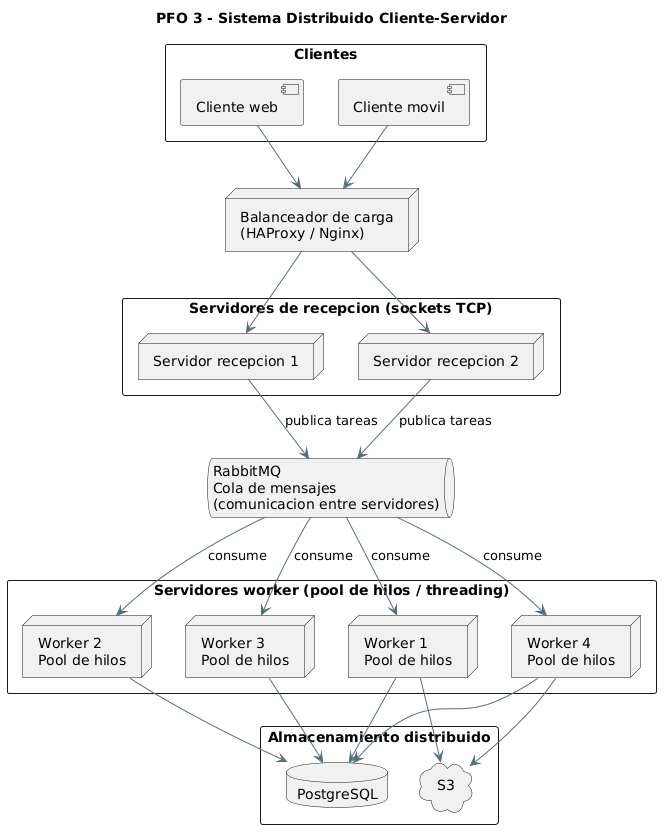

The diagram above was rendered by PlantUML. Its source (embedded in the PNG):
@startuml
title PFO 3 - Sistema Distribuido Cliente-Servidor

skinparam shadowing false
skinparam defaultFontName Helvetica
skinparam ArrowColor #546E7A
skinparam packageStyle rectangle

package "Clientes" {
    component "Cliente web"            as CW
    component "Cliente movil"          as CM
}

node "Balanceador de carga\n(HAProxy / Nginx)" as LB

package "Servidores de recepcion (sockets TCP)" {
    node "Servidor recepcion 1" as S1
    node "Servidor recepcion 2" as S2
}

queue "RabbitMQ\nCola de mensajes\n(comunicacion entre servidores)" as RMQ

package "Servidores worker (pool de hilos / threading)" {
    node "Worker 1\nPool de hilos" as W1
    node "Worker 2\nPool de hilos" as W2
    node "Worker 3\nPool de hilos" as W3
    node "Worker 4\nPool de hilos" as W4
}

package "Almacenamiento distribuido" {
    database "PostgreSQL" as DBP
    cloud    "S3" as S3
}

CW --> LB
CM --> LB

LB --> S1
LB --> S2

S1 --> RMQ : publica tareas
S2 --> RMQ : publica tareas

RMQ --> W1 : consume
RMQ --> W2 : consume
RMQ --> W3 : consume
RMQ --> W4 : consume

W1 --> DBP
W2 --> DBP
W3 --> DBP
W4 --> DBP

W1 --> S3
W4 --> S3
@enduml